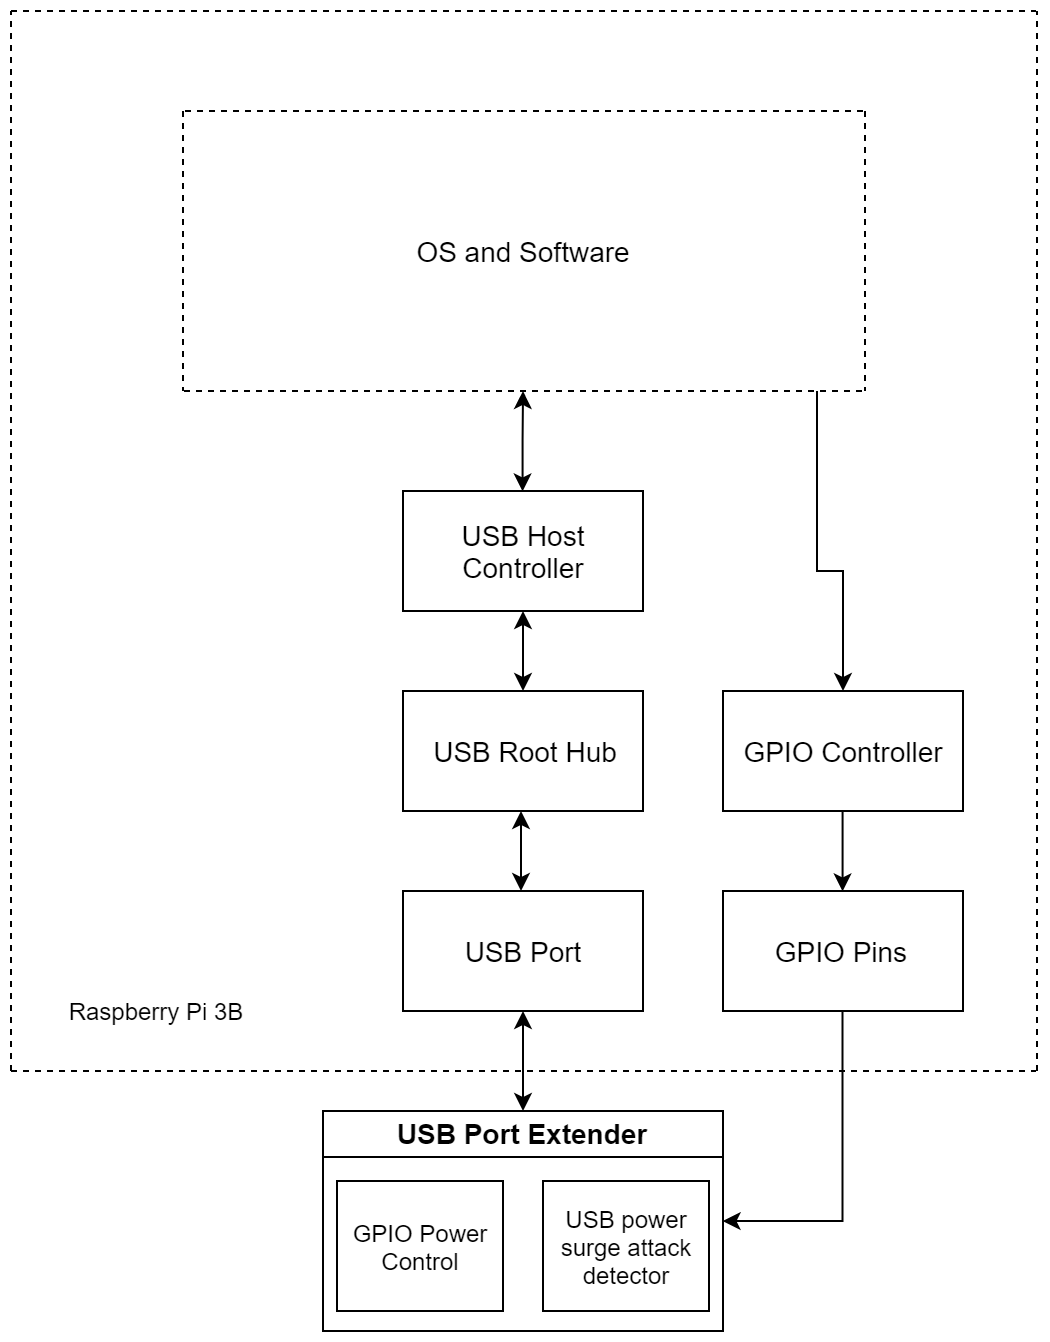

The diagram above was exported from draw.io. Its source (the exported page's mxGraphModel, read from the mxfile embedded in the PNG):
<mxGraphModel dx="981" dy="526" grid="1" gridSize="10" guides="1" tooltips="1" connect="1" arrows="1" fold="1" page="1" pageScale="1" pageWidth="827" pageHeight="1169" math="0" shadow="0">
  <root>
    <mxCell id="0" />
    <mxCell id="1" parent="0" />
    <mxCell id="LnHn91SXm4-QAdnDUZAk-6" value="USB Port Extender" style="swimlane;fontSize=14;fontColor=#000000;" parent="1" vertex="1">
      <mxGeometry x="313" y="990" width="200" height="110" as="geometry" />
    </mxCell>
    <mxCell id="LnHn91SXm4-QAdnDUZAk-8" value="GPIO Power Control" style="rounded=0;whiteSpace=wrap;html=1;" parent="LnHn91SXm4-QAdnDUZAk-6" vertex="1">
      <mxGeometry x="7" y="35" width="83" height="65" as="geometry" />
    </mxCell>
    <mxCell id="LnHn91SXm4-QAdnDUZAk-9" value="USB power surge attack detector" style="rounded=0;whiteSpace=wrap;html=1;" parent="LnHn91SXm4-QAdnDUZAk-6" vertex="1">
      <mxGeometry x="110" y="35" width="83" height="65" as="geometry" />
    </mxCell>
    <mxCell id="LnHn91SXm4-QAdnDUZAk-10" value="USB Port" style="rounded=0;whiteSpace=wrap;html=1;fontSize=14;" parent="1" vertex="1">
      <mxGeometry x="353" y="880" width="120" height="60" as="geometry" />
    </mxCell>
    <mxCell id="LnHn91SXm4-QAdnDUZAk-12" value="" style="endArrow=classic;startArrow=classic;html=1;fontSize=14;fontColor=#000000;exitX=0.5;exitY=0;exitDx=0;exitDy=0;entryX=0.5;entryY=1;entryDx=0;entryDy=0;" parent="1" source="LnHn91SXm4-QAdnDUZAk-6" target="LnHn91SXm4-QAdnDUZAk-10" edge="1">
      <mxGeometry width="50" height="50" relative="1" as="geometry">
        <mxPoint x="410" y="980" as="sourcePoint" />
        <mxPoint x="460" y="930" as="targetPoint" />
      </mxGeometry>
    </mxCell>
    <mxCell id="LnHn91SXm4-QAdnDUZAk-13" value="USB Root Hub" style="rounded=0;whiteSpace=wrap;html=1;fontSize=14;" parent="1" vertex="1">
      <mxGeometry x="353" y="780" width="120" height="60" as="geometry" />
    </mxCell>
    <mxCell id="LnHn91SXm4-QAdnDUZAk-27" style="edgeStyle=orthogonalEdgeStyle;rounded=0;orthogonalLoop=1;jettySize=auto;html=1;exitX=0.5;exitY=0;exitDx=0;exitDy=0;fontSize=14;fontColor=#000000;startArrow=classic;startFill=1;" parent="1" source="LnHn91SXm4-QAdnDUZAk-14" edge="1">
      <mxGeometry relative="1" as="geometry">
        <mxPoint x="413" y="630" as="targetPoint" />
      </mxGeometry>
    </mxCell>
    <mxCell id="LnHn91SXm4-QAdnDUZAk-14" value="USB Host Controller" style="rounded=0;whiteSpace=wrap;html=1;fontSize=14;" parent="1" vertex="1">
      <mxGeometry x="353" y="680" width="120" height="60" as="geometry" />
    </mxCell>
    <mxCell id="LnHn91SXm4-QAdnDUZAk-16" value="" style="endArrow=classic;startArrow=classic;html=1;fontSize=14;fontColor=#000000;exitX=0.5;exitY=0;exitDx=0;exitDy=0;" parent="1" edge="1">
      <mxGeometry width="50" height="50" relative="1" as="geometry">
        <mxPoint x="412" y="880" as="sourcePoint" />
        <mxPoint x="412" y="840" as="targetPoint" />
        <Array as="points" />
      </mxGeometry>
    </mxCell>
    <mxCell id="LnHn91SXm4-QAdnDUZAk-17" value="" style="endArrow=classic;startArrow=classic;html=1;fontSize=14;fontColor=#000000;entryX=0.5;entryY=1;entryDx=0;entryDy=0;" parent="1" target="LnHn91SXm4-QAdnDUZAk-14" edge="1">
      <mxGeometry width="50" height="50" relative="1" as="geometry">
        <mxPoint x="413" y="780" as="sourcePoint" />
        <mxPoint x="422" y="860" as="targetPoint" />
        <Array as="points" />
      </mxGeometry>
    </mxCell>
    <mxCell id="LnHn91SXm4-QAdnDUZAk-19" value="" style="endArrow=none;dashed=1;html=1;fontSize=14;fontColor=#000000;" parent="1" edge="1">
      <mxGeometry width="50" height="50" relative="1" as="geometry">
        <mxPoint x="243.5" y="630" as="sourcePoint" />
        <mxPoint x="583.5" y="630" as="targetPoint" />
      </mxGeometry>
    </mxCell>
    <mxCell id="LnHn91SXm4-QAdnDUZAk-20" value="" style="endArrow=none;dashed=1;html=1;fontSize=14;fontColor=#000000;" parent="1" edge="1">
      <mxGeometry width="50" height="50" relative="1" as="geometry">
        <mxPoint x="244" y="490" as="sourcePoint" />
        <mxPoint x="583.5" y="490" as="targetPoint" />
      </mxGeometry>
    </mxCell>
    <mxCell id="LnHn91SXm4-QAdnDUZAk-21" value="" style="endArrow=none;dashed=1;html=1;fontSize=14;fontColor=#000000;" parent="1" edge="1">
      <mxGeometry width="50" height="50" relative="1" as="geometry">
        <mxPoint x="243" y="490" as="sourcePoint" />
        <mxPoint x="243" y="630" as="targetPoint" />
      </mxGeometry>
    </mxCell>
    <mxCell id="LnHn91SXm4-QAdnDUZAk-22" value="" style="endArrow=none;dashed=1;html=1;fontSize=14;fontColor=#000000;" parent="1" edge="1">
      <mxGeometry width="50" height="50" relative="1" as="geometry">
        <mxPoint x="584" y="490" as="sourcePoint" />
        <mxPoint x="584" y="630" as="targetPoint" />
      </mxGeometry>
    </mxCell>
    <mxCell id="LnHn91SXm4-QAdnDUZAk-23" value="OS and Software" style="text;html=1;strokeColor=none;fillColor=none;align=center;verticalAlign=middle;whiteSpace=wrap;rounded=0;fontSize=14;fontColor=#000000;" parent="1" vertex="1">
      <mxGeometry x="340" y="550" width="147" height="20" as="geometry" />
    </mxCell>
    <mxCell id="LnHn91SXm4-QAdnDUZAk-33" style="edgeStyle=orthogonalEdgeStyle;rounded=0;orthogonalLoop=1;jettySize=auto;html=1;exitX=0.5;exitY=1;exitDx=0;exitDy=0;entryX=0.5;entryY=0;entryDx=0;entryDy=0;startArrow=none;startFill=0;fontSize=14;fontColor=#000000;" parent="1" source="LnHn91SXm4-QAdnDUZAk-28" target="LnHn91SXm4-QAdnDUZAk-29" edge="1">
      <mxGeometry relative="1" as="geometry" />
    </mxCell>
    <mxCell id="LnHn91SXm4-QAdnDUZAk-28" value="GPIO Controller" style="rounded=0;whiteSpace=wrap;html=1;fontSize=14;" parent="1" vertex="1">
      <mxGeometry x="513" y="780" width="120" height="60" as="geometry" />
    </mxCell>
    <mxCell id="LnHn91SXm4-QAdnDUZAk-34" style="edgeStyle=orthogonalEdgeStyle;rounded=0;orthogonalLoop=1;jettySize=auto;html=1;entryX=1;entryY=0.5;entryDx=0;entryDy=0;startArrow=none;startFill=0;fontSize=14;fontColor=#000000;" parent="1" source="LnHn91SXm4-QAdnDUZAk-29" target="LnHn91SXm4-QAdnDUZAk-6" edge="1">
      <mxGeometry relative="1" as="geometry" />
    </mxCell>
    <mxCell id="LnHn91SXm4-QAdnDUZAk-29" value="GPIO Pins" style="rounded=0;whiteSpace=wrap;html=1;fontSize=14;" parent="1" vertex="1">
      <mxGeometry x="513" y="880" width="120" height="60" as="geometry" />
    </mxCell>
    <mxCell id="lUMiwXSzxcVPzaCs9S5i-1" value="" style="endArrow=none;dashed=1;html=1;fontSize=14;fontColor=#000000;" edge="1" parent="1">
      <mxGeometry width="50" height="50" relative="1" as="geometry">
        <mxPoint x="157" y="970" as="sourcePoint" />
        <mxPoint x="669.5" y="970" as="targetPoint" />
      </mxGeometry>
    </mxCell>
    <mxCell id="lUMiwXSzxcVPzaCs9S5i-2" value="" style="endArrow=none;dashed=1;html=1;fontSize=14;fontColor=#000000;" edge="1" parent="1">
      <mxGeometry width="50" height="50" relative="1" as="geometry">
        <mxPoint x="157" y="970" as="sourcePoint" />
        <mxPoint x="157" y="440" as="targetPoint" />
      </mxGeometry>
    </mxCell>
    <mxCell id="lUMiwXSzxcVPzaCs9S5i-4" value="" style="endArrow=none;dashed=1;html=1;fontSize=14;fontColor=#000000;" edge="1" parent="1">
      <mxGeometry width="50" height="50" relative="1" as="geometry">
        <mxPoint x="670" y="970" as="sourcePoint" />
        <mxPoint x="670" y="440" as="targetPoint" />
      </mxGeometry>
    </mxCell>
    <mxCell id="lUMiwXSzxcVPzaCs9S5i-5" value="Raspberry Pi 3B" style="text;html=1;strokeColor=none;fillColor=none;align=center;verticalAlign=middle;whiteSpace=wrap;rounded=0;" vertex="1" parent="1">
      <mxGeometry x="180" y="930" width="100" height="20" as="geometry" />
    </mxCell>
    <mxCell id="lUMiwXSzxcVPzaCs9S5i-7" value="" style="endArrow=classic;html=1;entryX=0.5;entryY=0;entryDx=0;entryDy=0;rounded=0;" edge="1" parent="1" target="LnHn91SXm4-QAdnDUZAk-28">
      <mxGeometry width="50" height="50" relative="1" as="geometry">
        <mxPoint x="560" y="630" as="sourcePoint" />
        <mxPoint x="600" y="640" as="targetPoint" />
        <Array as="points">
          <mxPoint x="560" y="720" />
          <mxPoint x="573" y="720" />
        </Array>
      </mxGeometry>
    </mxCell>
    <mxCell id="lUMiwXSzxcVPzaCs9S5i-8" value="" style="endArrow=none;dashed=1;html=1;fontSize=14;fontColor=#000000;" edge="1" parent="1">
      <mxGeometry width="50" height="50" relative="1" as="geometry">
        <mxPoint x="157" y="440" as="sourcePoint" />
        <mxPoint x="669.5" y="440" as="targetPoint" />
      </mxGeometry>
    </mxCell>
  </root>
</mxGraphModel>